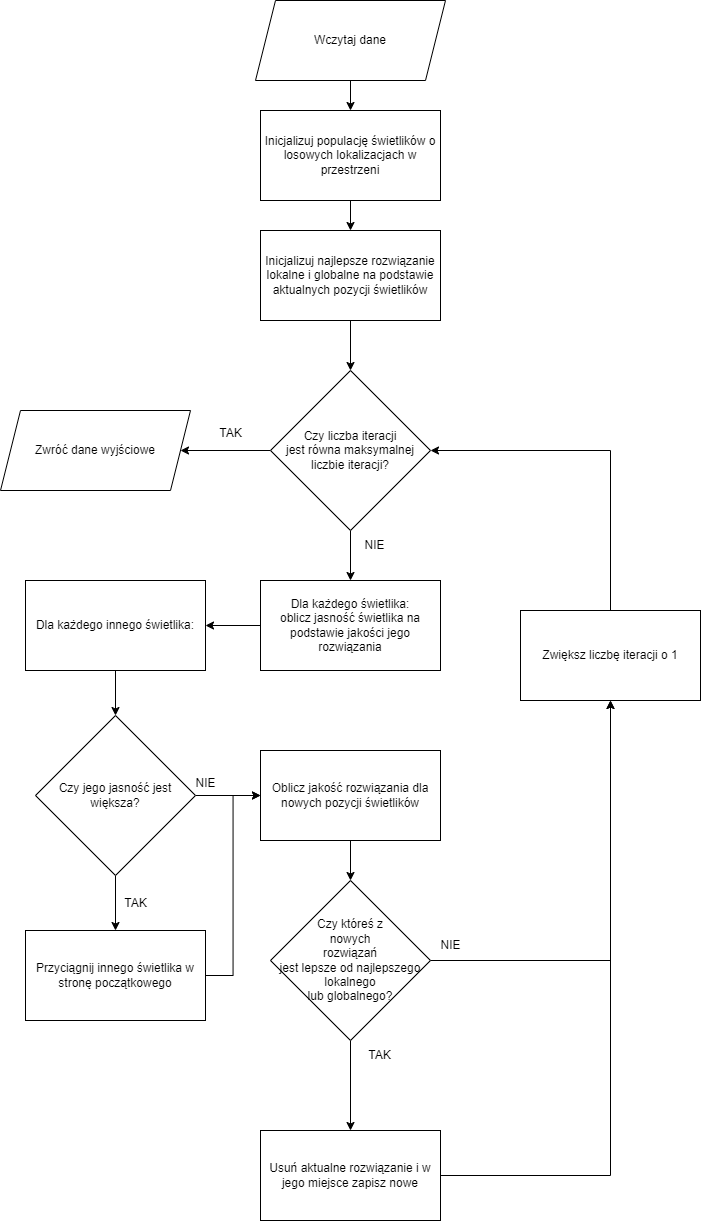

The diagram above was exported from draw.io. Its source (the exported page's mxGraphModel, read from the mxfile embedded in the PNG):
<mxGraphModel dx="880" dy="1228" grid="1" gridSize="10" guides="1" tooltips="1" connect="1" arrows="1" fold="1" page="1" pageScale="1" pageWidth="827" pageHeight="1169" math="0" shadow="0">
  <root>
    <mxCell id="0" />
    <mxCell id="1" parent="0" />
    <mxCell id="hP1YO2oS6CfiotYf_KfF-1" style="edgeStyle=orthogonalEdgeStyle;rounded=0;orthogonalLoop=1;jettySize=auto;html=1;entryX=0.5;entryY=0;entryDx=0;entryDy=0;" edge="1" parent="1" source="hP1YO2oS6CfiotYf_KfF-2" target="hP1YO2oS6CfiotYf_KfF-4">
      <mxGeometry relative="1" as="geometry" />
    </mxCell>
    <mxCell id="hP1YO2oS6CfiotYf_KfF-2" value="Wczytaj dane" style="shape=parallelogram;perimeter=parallelogramPerimeter;whiteSpace=wrap;html=1;fixedSize=1;" vertex="1" parent="1">
      <mxGeometry x="300" y="20" width="190" height="80" as="geometry" />
    </mxCell>
    <mxCell id="hP1YO2oS6CfiotYf_KfF-3" style="edgeStyle=orthogonalEdgeStyle;rounded=0;orthogonalLoop=1;jettySize=auto;html=1;entryX=0.5;entryY=0;entryDx=0;entryDy=0;" edge="1" parent="1" source="hP1YO2oS6CfiotYf_KfF-4" target="hP1YO2oS6CfiotYf_KfF-6">
      <mxGeometry relative="1" as="geometry" />
    </mxCell>
    <mxCell id="hP1YO2oS6CfiotYf_KfF-4" value="Inicjalizuj populację świetlików o losowych lokalizacjach w przestrzeni" style="rounded=0;whiteSpace=wrap;html=1;" vertex="1" parent="1">
      <mxGeometry x="305" y="130" width="180" height="90" as="geometry" />
    </mxCell>
    <mxCell id="hP1YO2oS6CfiotYf_KfF-31" style="edgeStyle=orthogonalEdgeStyle;rounded=0;orthogonalLoop=1;jettySize=auto;html=1;entryX=0.5;entryY=0;entryDx=0;entryDy=0;" edge="1" parent="1" source="hP1YO2oS6CfiotYf_KfF-6" target="hP1YO2oS6CfiotYf_KfF-16">
      <mxGeometry relative="1" as="geometry" />
    </mxCell>
    <mxCell id="hP1YO2oS6CfiotYf_KfF-6" value="Inicjalizuj najlepsze rozwiązanie lokalne i globalne na podstawie aktualnych pozycji świetlików" style="rounded=0;whiteSpace=wrap;html=1;" vertex="1" parent="1">
      <mxGeometry x="305" y="250" width="180" height="90" as="geometry" />
    </mxCell>
    <mxCell id="hP1YO2oS6CfiotYf_KfF-32" style="edgeStyle=orthogonalEdgeStyle;rounded=0;orthogonalLoop=1;jettySize=auto;html=1;entryX=1;entryY=0.5;entryDx=0;entryDy=0;" edge="1" parent="1" source="hP1YO2oS6CfiotYf_KfF-8" target="hP1YO2oS6CfiotYf_KfF-28">
      <mxGeometry relative="1" as="geometry" />
    </mxCell>
    <mxCell id="hP1YO2oS6CfiotYf_KfF-8" value="Dla każdego świetlika:&lt;br&gt;oblicz jasność świetlika na podstawie jakości jego rozwiązania" style="rounded=0;whiteSpace=wrap;html=1;" vertex="1" parent="1">
      <mxGeometry x="305" y="600" width="180" height="90" as="geometry" />
    </mxCell>
    <mxCell id="hP1YO2oS6CfiotYf_KfF-9" style="edgeStyle=orthogonalEdgeStyle;rounded=0;orthogonalLoop=1;jettySize=auto;html=1;entryX=1;entryY=0.5;entryDx=0;entryDy=0;" edge="1" parent="1" source="hP1YO2oS6CfiotYf_KfF-10" target="hP1YO2oS6CfiotYf_KfF-16">
      <mxGeometry relative="1" as="geometry">
        <Array as="points">
          <mxPoint x="655" y="470" />
        </Array>
      </mxGeometry>
    </mxCell>
    <mxCell id="hP1YO2oS6CfiotYf_KfF-10" value="Zwiększ liczbę iteracji o 1" style="rounded=0;whiteSpace=wrap;html=1;" vertex="1" parent="1">
      <mxGeometry x="565" y="630" width="180" height="90" as="geometry" />
    </mxCell>
    <mxCell id="hP1YO2oS6CfiotYf_KfF-11" style="edgeStyle=orthogonalEdgeStyle;rounded=0;orthogonalLoop=1;jettySize=auto;html=1;entryX=0.5;entryY=1;entryDx=0;entryDy=0;" edge="1" parent="1" source="hP1YO2oS6CfiotYf_KfF-12" target="hP1YO2oS6CfiotYf_KfF-10">
      <mxGeometry relative="1" as="geometry" />
    </mxCell>
    <mxCell id="hP1YO2oS6CfiotYf_KfF-12" value="Usuń aktualne rozwiązanie i w jego miejsce zapisz nowe" style="rounded=0;whiteSpace=wrap;html=1;" vertex="1" parent="1">
      <mxGeometry x="305" y="1150" width="180" height="90" as="geometry" />
    </mxCell>
    <mxCell id="hP1YO2oS6CfiotYf_KfF-13" value="Zwróć dane wyjściowe" style="shape=parallelogram;perimeter=parallelogramPerimeter;whiteSpace=wrap;html=1;fixedSize=1;" vertex="1" parent="1">
      <mxGeometry x="45" y="430" width="190" height="80" as="geometry" />
    </mxCell>
    <mxCell id="hP1YO2oS6CfiotYf_KfF-14" style="edgeStyle=orthogonalEdgeStyle;rounded=0;orthogonalLoop=1;jettySize=auto;html=1;entryX=1;entryY=0.5;entryDx=0;entryDy=0;" edge="1" parent="1" source="hP1YO2oS6CfiotYf_KfF-16" target="hP1YO2oS6CfiotYf_KfF-13">
      <mxGeometry relative="1" as="geometry" />
    </mxCell>
    <mxCell id="hP1YO2oS6CfiotYf_KfF-15" style="edgeStyle=orthogonalEdgeStyle;rounded=0;orthogonalLoop=1;jettySize=auto;html=1;entryX=0.5;entryY=0;entryDx=0;entryDy=0;" edge="1" parent="1" source="hP1YO2oS6CfiotYf_KfF-16" target="hP1YO2oS6CfiotYf_KfF-8">
      <mxGeometry relative="1" as="geometry" />
    </mxCell>
    <mxCell id="hP1YO2oS6CfiotYf_KfF-16" value="Czy liczba iteracji &lt;br&gt;jest równa maksymalnej liczbie iteracji?" style="rhombus;whiteSpace=wrap;html=1;" vertex="1" parent="1">
      <mxGeometry x="315" y="390" width="160" height="160" as="geometry" />
    </mxCell>
    <mxCell id="hP1YO2oS6CfiotYf_KfF-17" style="edgeStyle=orthogonalEdgeStyle;rounded=0;orthogonalLoop=1;jettySize=auto;html=1;entryX=0.5;entryY=0;entryDx=0;entryDy=0;" edge="1" parent="1" source="hP1YO2oS6CfiotYf_KfF-19" target="hP1YO2oS6CfiotYf_KfF-12">
      <mxGeometry relative="1" as="geometry" />
    </mxCell>
    <mxCell id="hP1YO2oS6CfiotYf_KfF-18" style="edgeStyle=orthogonalEdgeStyle;rounded=0;orthogonalLoop=1;jettySize=auto;html=1;entryX=0.5;entryY=1;entryDx=0;entryDy=0;" edge="1" parent="1" source="hP1YO2oS6CfiotYf_KfF-19" target="hP1YO2oS6CfiotYf_KfF-10">
      <mxGeometry relative="1" as="geometry" />
    </mxCell>
    <mxCell id="hP1YO2oS6CfiotYf_KfF-19" value="Czy któreś z &lt;br&gt;nowych&lt;br&gt;rozwiązań&lt;br&gt;jest lepsze od najlepszego &lt;br&gt;lokalnego &lt;br&gt;lub globalnego?" style="rhombus;whiteSpace=wrap;html=1;" vertex="1" parent="1">
      <mxGeometry x="315" y="900" width="160" height="160" as="geometry" />
    </mxCell>
    <mxCell id="hP1YO2oS6CfiotYf_KfF-20" value="TAK" style="text;html=1;align=center;verticalAlign=middle;resizable=0;points=[];autosize=1;strokeColor=none;fillColor=none;" vertex="1" parent="1">
      <mxGeometry x="250" y="438" width="50" height="30" as="geometry" />
    </mxCell>
    <mxCell id="hP1YO2oS6CfiotYf_KfF-21" value="NIE" style="text;html=1;align=center;verticalAlign=middle;resizable=0;points=[];autosize=1;strokeColor=none;fillColor=none;" vertex="1" parent="1">
      <mxGeometry x="399" y="550" width="40" height="30" as="geometry" />
    </mxCell>
    <mxCell id="hP1YO2oS6CfiotYf_KfF-22" value="NIE" style="text;html=1;align=center;verticalAlign=middle;resizable=0;points=[];autosize=1;strokeColor=none;fillColor=none;" vertex="1" parent="1">
      <mxGeometry x="475" y="950" width="40" height="30" as="geometry" />
    </mxCell>
    <mxCell id="hP1YO2oS6CfiotYf_KfF-23" value="TAK" style="text;html=1;align=center;verticalAlign=middle;resizable=0;points=[];autosize=1;strokeColor=none;fillColor=none;" vertex="1" parent="1">
      <mxGeometry x="399" y="1060" width="50" height="30" as="geometry" />
    </mxCell>
    <mxCell id="hP1YO2oS6CfiotYf_KfF-26" style="edgeStyle=orthogonalEdgeStyle;rounded=0;orthogonalLoop=1;jettySize=auto;html=1;entryX=0.5;entryY=0;entryDx=0;entryDy=0;" edge="1" parent="1" source="hP1YO2oS6CfiotYf_KfF-27" target="hP1YO2oS6CfiotYf_KfF-19">
      <mxGeometry relative="1" as="geometry" />
    </mxCell>
    <mxCell id="hP1YO2oS6CfiotYf_KfF-27" value="Oblicz jakość rozwiązania dla nowych pozycji świetlików" style="rounded=0;whiteSpace=wrap;html=1;" vertex="1" parent="1">
      <mxGeometry x="305" y="770" width="180" height="90" as="geometry" />
    </mxCell>
    <mxCell id="hP1YO2oS6CfiotYf_KfF-33" style="edgeStyle=orthogonalEdgeStyle;rounded=0;orthogonalLoop=1;jettySize=auto;html=1;entryX=0.5;entryY=0;entryDx=0;entryDy=0;" edge="1" parent="1" source="hP1YO2oS6CfiotYf_KfF-28" target="hP1YO2oS6CfiotYf_KfF-29">
      <mxGeometry relative="1" as="geometry" />
    </mxCell>
    <mxCell id="hP1YO2oS6CfiotYf_KfF-28" value="Dla każdego innego świetlika:" style="rounded=0;whiteSpace=wrap;html=1;" vertex="1" parent="1">
      <mxGeometry x="70" y="600" width="180" height="90" as="geometry" />
    </mxCell>
    <mxCell id="hP1YO2oS6CfiotYf_KfF-34" style="edgeStyle=orthogonalEdgeStyle;rounded=0;orthogonalLoop=1;jettySize=auto;html=1;entryX=0.5;entryY=0;entryDx=0;entryDy=0;" edge="1" parent="1" source="hP1YO2oS6CfiotYf_KfF-29" target="hP1YO2oS6CfiotYf_KfF-30">
      <mxGeometry relative="1" as="geometry" />
    </mxCell>
    <mxCell id="hP1YO2oS6CfiotYf_KfF-35" style="edgeStyle=orthogonalEdgeStyle;rounded=0;orthogonalLoop=1;jettySize=auto;html=1;entryX=0;entryY=0.5;entryDx=0;entryDy=0;" edge="1" parent="1" source="hP1YO2oS6CfiotYf_KfF-29" target="hP1YO2oS6CfiotYf_KfF-27">
      <mxGeometry relative="1" as="geometry" />
    </mxCell>
    <mxCell id="hP1YO2oS6CfiotYf_KfF-29" value="Czy jego jasność jest większa?" style="rhombus;whiteSpace=wrap;html=1;" vertex="1" parent="1">
      <mxGeometry x="80" y="735" width="160" height="160" as="geometry" />
    </mxCell>
    <mxCell id="hP1YO2oS6CfiotYf_KfF-36" style="edgeStyle=orthogonalEdgeStyle;rounded=0;orthogonalLoop=1;jettySize=auto;html=1;entryX=0;entryY=0.5;entryDx=0;entryDy=0;" edge="1" parent="1" source="hP1YO2oS6CfiotYf_KfF-30" target="hP1YO2oS6CfiotYf_KfF-27">
      <mxGeometry relative="1" as="geometry" />
    </mxCell>
    <mxCell id="hP1YO2oS6CfiotYf_KfF-30" value="Przyciągnij innego świetlika w stronę początkowego" style="rounded=0;whiteSpace=wrap;html=1;" vertex="1" parent="1">
      <mxGeometry x="70" y="950" width="180" height="90" as="geometry" />
    </mxCell>
    <mxCell id="hP1YO2oS6CfiotYf_KfF-37" value="NIE" style="text;html=1;align=center;verticalAlign=middle;resizable=0;points=[];autosize=1;strokeColor=none;fillColor=none;" vertex="1" parent="1">
      <mxGeometry x="230" y="788" width="40" height="30" as="geometry" />
    </mxCell>
    <mxCell id="hP1YO2oS6CfiotYf_KfF-38" value="TAK" style="text;html=1;align=center;verticalAlign=middle;resizable=0;points=[];autosize=1;strokeColor=none;fillColor=none;" vertex="1" parent="1">
      <mxGeometry x="155" y="908" width="50" height="30" as="geometry" />
    </mxCell>
  </root>
</mxGraphModel>